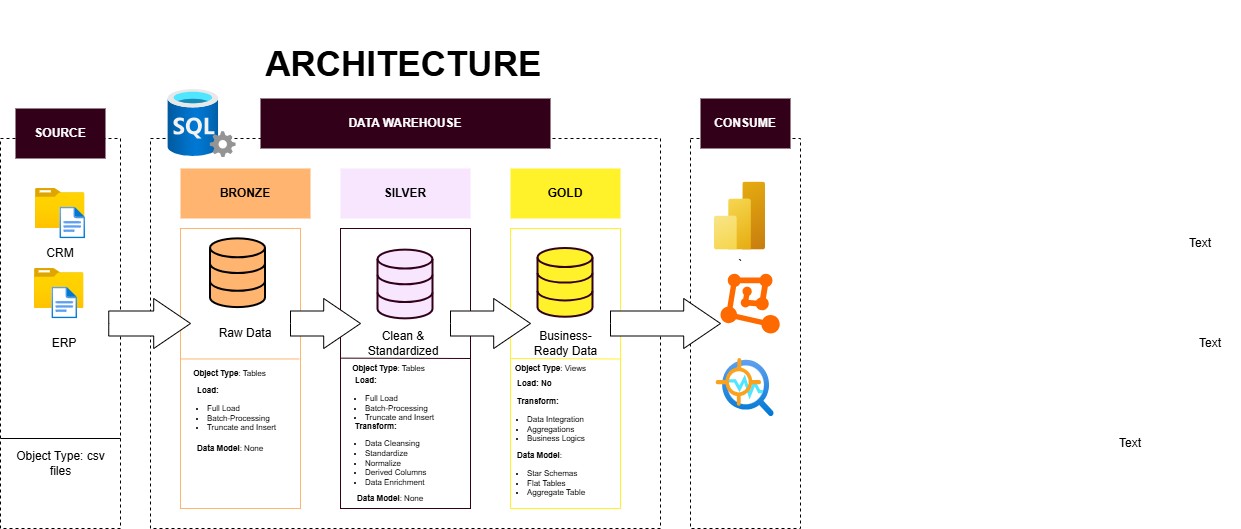

The diagram above was exported from draw.io. Its source (the exported page's mxGraphModel, read from the mxfile embedded in the PNG):
<mxGraphModel dx="4442" dy="634" grid="1" gridSize="10" guides="1" tooltips="1" connect="1" arrows="1" fold="1" page="1" pageScale="1" pageWidth="850" pageHeight="1100" background="#ffffff" math="0" shadow="0">
  <root>
    <mxCell id="0" />
    <mxCell id="1" parent="0" />
    <mxCell id="eAaegn9Giyrgz1fof6y9-1" parent="1" style="text;html=1;whiteSpace=wrap;strokeColor=light-dark(default, #231a1a);fillColor=none;align=center;verticalAlign=middle;rounded=0;fontStyle=1;fontSize=35;fontColor=#000000;" value="&lt;div&gt;&lt;br&gt;&lt;/div&gt;&amp;nbsp;ARCHITECTURE&lt;div&gt;&lt;br&gt;&lt;/div&gt;" vertex="1">
      <mxGeometry height="30" width="630" x="-3266" y="180" as="geometry" />
    </mxCell>
    <mxCell id="eAaegn9Giyrgz1fof6y9-2" parent="1" style="rounded=0;whiteSpace=wrap;html=1;fillColor=none;strokeColor=light-dark(#000000,#231A1A);dashed=1;" value="" vertex="1">
      <mxGeometry height="390" width="120" x="-3350" y="270" as="geometry" />
    </mxCell>
    <mxCell id="eAaegn9Giyrgz1fof6y9-3" parent="1" style="rounded=0;whiteSpace=wrap;html=1;fontStyle=1;strokeColor=light-dark(default, #231a1a);fillColor=#33001A;fontColor=#FFFFFF;" value="SOURCE" vertex="1">
      <mxGeometry height="50" width="90" x="-3335" y="240" as="geometry" />
    </mxCell>
    <mxCell id="eAaegn9Giyrgz1fof6y9-4" parent="1" style="rounded=0;whiteSpace=wrap;html=1;fillColor=none;strokeColor=light-dark(#000000,#231A1A);dashed=1;" value="" vertex="1">
      <mxGeometry height="390" width="510" x="-3200" y="270" as="geometry" />
    </mxCell>
    <mxCell id="eAaegn9Giyrgz1fof6y9-5" parent="1" style="rounded=0;whiteSpace=wrap;html=1;fontStyle=1;strokeColor=light-dark(default, #231a1a);fillColor=#33001A;fontColor=#FFFFFF;" value="DATA WAREHOUSE" vertex="1">
      <mxGeometry height="50" width="290" x="-3090" y="230" as="geometry" />
    </mxCell>
    <mxCell id="eAaegn9Giyrgz1fof6y9-6" parent="1" style="rounded=0;whiteSpace=wrap;html=1;fillColor=none;strokeColor=light-dark(#000000,#231A1A);dashed=1;" value="" vertex="1">
      <mxGeometry height="390" width="110" x="-2660" y="270" as="geometry" />
    </mxCell>
    <mxCell id="eAaegn9Giyrgz1fof6y9-7" parent="1" style="rounded=0;whiteSpace=wrap;html=1;fontStyle=1;strokeColor=light-dark(default, #231a1a);fillColor=#33001A;fontColor=#FFFFFF;" value="CONSUME" vertex="1">
      <mxGeometry height="50" width="90" x="-2650" y="230" as="geometry" />
    </mxCell>
    <mxCell id="eAaegn9Giyrgz1fof6y9-8" parent="1" style="rounded=0;whiteSpace=wrap;html=1;fillColor=none;strokeColor=#FFB570;" value="" vertex="1">
      <mxGeometry height="280" width="120" x="-3170" y="360" as="geometry" />
    </mxCell>
    <mxCell id="eAaegn9Giyrgz1fof6y9-9" parent="1" style="rounded=0;whiteSpace=wrap;html=1;fontStyle=1;fillColor=#FFB570;strokeColor=light-dark(default, #231a1a);" value="BRONZE" vertex="1">
      <mxGeometry height="50" width="130" x="-3170" y="300" as="geometry" />
    </mxCell>
    <mxCell id="eAaegn9Giyrgz1fof6y9-14" parent="1" style="rounded=0;whiteSpace=wrap;html=1;fillColor=none;strokeColor=light-dark(#33001A,#F8E6FF);" value="" vertex="1">
      <mxGeometry height="280" width="130" x="-3010" y="360" as="geometry" />
    </mxCell>
    <mxCell id="eAaegn9Giyrgz1fof6y9-13" parent="1" style="rounded=0;whiteSpace=wrap;html=1;fontStyle=1;fillColor=#F8E6FF;strokeColor=light-dark(default, #231a1a);" value="&lt;font style=&quot;color: rgb(0, 0, 0);&quot;&gt;SILVER&lt;/font&gt;" vertex="1">
      <mxGeometry height="50" width="130" x="-3010" y="300" as="geometry" />
    </mxCell>
    <mxCell id="eAaegn9Giyrgz1fof6y9-16" parent="1" style="rounded=0;whiteSpace=wrap;html=1;fillColor=none;strokeColor=light-dark(#FFF22A,#231A1A);" value="" vertex="1">
      <mxGeometry height="280" width="110" x="-2840" y="360" as="geometry" />
    </mxCell>
    <mxCell id="eAaegn9Giyrgz1fof6y9-15" parent="1" style="rounded=0;whiteSpace=wrap;html=1;fontStyle=1;fillColor=#FFF22A;strokeColor=light-dark(default, #231a1a);" value="&lt;font color=&quot;#000000&quot;&gt;GOLD&lt;/font&gt;" vertex="1">
      <mxGeometry height="50" width="110" x="-2840" y="300" as="geometry" />
    </mxCell>
    <mxCell id="eAaegn9Giyrgz1fof6y9-17" parent="1" style="text;html=1;whiteSpace=wrap;strokeColor=none;fillColor=none;align=center;verticalAlign=middle;rounded=0;" value="Text" vertex="1">
      <mxGeometry height="30" width="60" x="-2180" y="360" as="geometry" />
    </mxCell>
    <mxCell id="eAaegn9Giyrgz1fof6y9-18" parent="1" style="text;html=1;whiteSpace=wrap;strokeColor=none;fillColor=none;align=center;verticalAlign=middle;rounded=0;" value="Text" vertex="1">
      <mxGeometry height="30" width="60" x="-2250" y="560" as="geometry" />
    </mxCell>
    <mxCell id="eAaegn9Giyrgz1fof6y9-19" parent="1" style="text;html=1;whiteSpace=wrap;strokeColor=none;fillColor=none;align=center;verticalAlign=middle;rounded=0;" value="Text" vertex="1">
      <mxGeometry height="30" width="60" x="-2170" y="460" as="geometry" />
    </mxCell>
    <mxCell id="eAaegn9Giyrgz1fof6y9-22" connectable="0" parent="1" style="group" value="" vertex="1">
      <mxGeometry height="50.36" width="70" x="-3315" y="320" as="geometry" />
    </mxCell>
    <mxCell id="eAaegn9Giyrgz1fof6y9-20" parent="eAaegn9Giyrgz1fof6y9-22" style="image;aspect=fixed;html=1;points=[];align=center;fontSize=12;image=img/lib/azure2/general/Folder_Blank.svg;" value="" vertex="1">
      <mxGeometry height="40.08186469584991" width="49.38658328595792" as="geometry" />
    </mxCell>
    <mxCell id="eAaegn9Giyrgz1fof6y9-21" parent="eAaegn9Giyrgz1fof6y9-22" style="image;aspect=fixed;html=1;points=[];align=center;fontSize=12;image=img/lib/azure2/general/File.svg;" value="" vertex="1">
      <mxGeometry height="31.75056281978396" width="25.766913018760654" x="24.347826086956523" y="18.609437180216027" as="geometry" />
    </mxCell>
    <mxCell id="eAaegn9Giyrgz1fof6y9-23" parent="1" style="text;html=1;whiteSpace=wrap;strokeColor=none;fillColor=none;align=center;verticalAlign=middle;rounded=0;fontColor=#000000;" value="CRM" vertex="1">
      <mxGeometry height="30" width="60" x="-3320" y="370.36" as="geometry" />
    </mxCell>
    <mxCell id="eAaegn9Giyrgz1fof6y9-24" connectable="0" parent="1" style="group" value="" vertex="1">
      <mxGeometry height="50.36" width="50" x="-3316" y="400" as="geometry" />
    </mxCell>
    <mxCell id="eAaegn9Giyrgz1fof6y9-25" parent="eAaegn9Giyrgz1fof6y9-24" style="image;aspect=fixed;html=1;points=[];align=center;fontSize=12;image=img/lib/azure2/general/Folder_Blank.svg;" value="" vertex="1">
      <mxGeometry height="40.08186469584991" width="49.38658328595792" as="geometry" />
    </mxCell>
    <mxCell id="eAaegn9Giyrgz1fof6y9-26" parent="eAaegn9Giyrgz1fof6y9-24" style="image;aspect=fixed;html=1;points=[];align=center;fontSize=12;image=img/lib/azure2/general/File.svg;" value="" vertex="1">
      <mxGeometry height="31.75056281978396" width="25.766913018760654" x="17.391304347826086" y="18.609437180216027" as="geometry" />
    </mxCell>
    <mxCell id="eAaegn9Giyrgz1fof6y9-27" parent="1" style="text;html=1;whiteSpace=wrap;strokeColor=none;fillColor=none;align=center;verticalAlign=middle;rounded=0;fontColor=#000000;" value="ERP" vertex="1">
      <mxGeometry height="30" width="60" x="-3316" y="460" as="geometry" />
    </mxCell>
    <mxCell id="eAaegn9Giyrgz1fof6y9-29" edge="1" parent="1" style="endArrow=none;html=1;rounded=0;" target="eAaegn9Giyrgz1fof6y9-2" value="">
      <mxGeometry height="50" relative="1" width="50" as="geometry">
        <Array as="points">
          <mxPoint x="-3230" y="570" />
        </Array>
        <mxPoint x="-3350" y="570" as="sourcePoint" />
        <mxPoint x="-3300" y="520" as="targetPoint" />
      </mxGeometry>
    </mxCell>
    <mxCell id="eAaegn9Giyrgz1fof6y9-30" parent="1" style="text;html=1;whiteSpace=wrap;strokeColor=none;fillColor=none;align=center;verticalAlign=middle;rounded=0;" value="Object Type: csv files" vertex="1">
      <mxGeometry height="30" width="96.5" x="-3338.25" y="580" as="geometry" />
    </mxCell>
    <mxCell id="eAaegn9Giyrgz1fof6y9-32" parent="1" style="html=1;verticalLabelPosition=bottom;align=center;labelBackgroundColor=#ffffff;verticalAlign=top;strokeWidth=2;strokeColor=default;shadow=0;dashed=0;shape=mxgraph.ios7.icons.data;fillColor=#FFB570;" value="" vertex="1">
      <mxGeometry height="68.74" width="55" x="-3140" y="370.36" as="geometry" />
    </mxCell>
    <mxCell id="eAaegn9Giyrgz1fof6y9-33" parent="1" style="html=1;verticalLabelPosition=bottom;align=center;labelBackgroundColor=#ffffff;verticalAlign=top;strokeWidth=2;strokeColor=#33001A;shadow=0;dashed=0;shape=mxgraph.ios7.icons.data;fillColor=#F8E6FF;" value="" vertex="1">
      <mxGeometry height="68.74" width="55" x="-2972.5" y="381.62" as="geometry" />
    </mxCell>
    <mxCell id="eAaegn9Giyrgz1fof6y9-34" parent="1" style="html=1;verticalLabelPosition=bottom;align=center;labelBackgroundColor=#ffffff;verticalAlign=top;strokeWidth=2;strokeColor=#33001A;shadow=0;dashed=0;shape=mxgraph.ios7.icons.data;fillColor=#FFF22A;" value="" vertex="1">
      <mxGeometry height="68.74" width="55" x="-2812.5" y="380" as="geometry" />
    </mxCell>
    <mxCell id="eAaegn9Giyrgz1fof6y9-36" parent="1" style="html=1;shadow=0;dashed=0;align=center;verticalAlign=middle;shape=mxgraph.arrows2.arrow;dy=0.5;dx=36.8;notch=0;" value="" vertex="1">
      <mxGeometry height="50" width="70" x="-3060" y="430" as="geometry" />
    </mxCell>
    <mxCell id="eAaegn9Giyrgz1fof6y9-37" parent="1" style="html=1;shadow=0;dashed=0;align=center;verticalAlign=middle;shape=mxgraph.arrows2.arrow;dy=0.5;dx=36.8;notch=0;" value="" vertex="1">
      <mxGeometry height="50" width="80" x="-2900" y="430" as="geometry" />
    </mxCell>
    <mxCell id="eAaegn9Giyrgz1fof6y9-38" parent="1" style="html=1;shadow=0;dashed=0;align=center;verticalAlign=middle;shape=mxgraph.arrows2.arrow;dy=0.5;dx=36.8;notch=0;" value="" vertex="1">
      <mxGeometry height="50" width="81.75" x="-3241.75" y="430" as="geometry" />
    </mxCell>
    <mxCell id="eAaegn9Giyrgz1fof6y9-40" parent="1" style="html=1;shadow=0;dashed=0;align=center;verticalAlign=middle;shape=mxgraph.arrows2.arrow;dy=0.5;dx=36.8;notch=0;" value="" vertex="1">
      <mxGeometry height="50" width="110" x="-2740" y="430" as="geometry" />
    </mxCell>
    <mxCell id="eAaegn9Giyrgz1fof6y9-41" parent="1" style="text;html=1;whiteSpace=wrap;strokeColor=none;fillColor=none;align=center;verticalAlign=middle;rounded=0;" value="Raw Data" vertex="1">
      <mxGeometry height="30" width="60" x="-3135" y="450.36" as="geometry" />
    </mxCell>
    <mxCell id="eAaegn9Giyrgz1fof6y9-42" parent="1" style="text;html=1;whiteSpace=wrap;strokeColor=none;fillColor=none;align=center;verticalAlign=middle;rounded=0;" value="Clean &amp;amp; Standardized" vertex="1">
      <mxGeometry height="20" width="60" x="-2977.5" y="465" as="geometry" />
    </mxCell>
    <mxCell id="eAaegn9Giyrgz1fof6y9-43" parent="1" style="text;html=1;whiteSpace=wrap;strokeColor=none;fillColor=none;align=center;verticalAlign=middle;rounded=0;" value="Business-Ready Data" vertex="1">
      <mxGeometry height="30" width="72.5" x="-2821.25" y="460" as="geometry" />
    </mxCell>
    <mxCell id="eAaegn9Giyrgz1fof6y9-45" parent="1" style="text;html=1;whiteSpace=wrap;strokeColor=none;fillColor=none;align=center;verticalAlign=middle;rounded=0;fontSize=8;" value="&lt;b&gt;Object Type&lt;/b&gt;: Tables" vertex="1">
      <mxGeometry height="30" width="123.25" x="-3182.3800000000006" y="490" as="geometry" />
    </mxCell>
    <mxCell id="eAaegn9Giyrgz1fof6y9-46" edge="1" parent="1" source="eAaegn9Giyrgz1fof6y9-8" style="endArrow=none;html=1;rounded=0;strokeColor=#FFB570;exitX=0;exitY=0.466;exitDx=0;exitDy=0;exitPerimeter=0;entryX=0.992;entryY=0.466;entryDx=0;entryDy=0;entryPerimeter=0;" target="eAaegn9Giyrgz1fof6y9-8" value="">
      <mxGeometry height="50" relative="1" width="50" as="geometry">
        <Array as="points" />
        <mxPoint x="-3160" y="491" as="sourcePoint" />
        <mxPoint x="-3060" y="491" as="targetPoint" />
      </mxGeometry>
    </mxCell>
    <mxCell id="eAaegn9Giyrgz1fof6y9-50" edge="1" parent="1" source="eAaegn9Giyrgz1fof6y9-14" style="endArrow=none;html=1;rounded=0;strokeColor=#33001A;exitX=0.005;exitY=0.463;exitDx=0;exitDy=0;exitPerimeter=0;" value="">
      <mxGeometry height="50" relative="1" width="50" as="geometry">
        <Array as="points" />
        <mxPoint x="-3000" y="490" as="sourcePoint" />
        <mxPoint x="-2880" y="490" as="targetPoint" />
      </mxGeometry>
    </mxCell>
    <mxCell id="eAaegn9Giyrgz1fof6y9-51" edge="1" parent="1" style="endArrow=none;html=1;rounded=0;strokeColor=#FFF22A;" value="">
      <mxGeometry height="50" relative="1" width="50" as="geometry">
        <Array as="points" />
        <mxPoint x="-2840" y="490" as="sourcePoint" />
        <mxPoint x="-2730" y="490.5" as="targetPoint" />
      </mxGeometry>
    </mxCell>
    <mxCell id="eAaegn9Giyrgz1fof6y9-52" parent="1" style="text;html=1;whiteSpace=wrap;strokeColor=none;fillColor=none;align=left;verticalAlign=middle;rounded=0;fontSize=8;" value="&lt;b&gt;Load:&lt;/b&gt;&lt;div&gt;&lt;ul style=&quot;padding-left: 10px;&quot;&gt;&lt;li&gt;Full Load&lt;/li&gt;&lt;li&gt;Batch-Processing&lt;/li&gt;&lt;li&gt;Truncate and Insert&lt;/li&gt;&lt;/ul&gt;&lt;/div&gt;" vertex="1">
      <mxGeometry height="70" width="104.99" x="-3154.99" y="510" as="geometry" />
    </mxCell>
    <mxCell id="eAaegn9Giyrgz1fof6y9-54" parent="1" style="text;html=1;whiteSpace=wrap;strokeColor=none;fillColor=none;align=left;verticalAlign=middle;rounded=0;fontSize=8;" value="&lt;b style=&quot;background-color: transparent; color: light-dark(rgb(0, 0, 0), rgb(255, 255, 255));&quot;&gt;Data Model&lt;/b&gt;&lt;span style=&quot;background-color: transparent; color: light-dark(rgb(0, 0, 0), rgb(255, 255, 255));&quot;&gt;: None&lt;/span&gt;" vertex="1">
      <mxGeometry height="40" width="100" x="-3155" y="560" as="geometry" />
    </mxCell>
    <mxCell id="eAaegn9Giyrgz1fof6y9-55" parent="1" style="text;html=1;whiteSpace=wrap;strokeColor=none;fillColor=none;align=center;verticalAlign=middle;rounded=0;fontSize=8;" value="&lt;b&gt;Object Type&lt;/b&gt;: Tables" vertex="1">
      <mxGeometry height="30" width="123.25" x="-3023.2500000000005" y="485" as="geometry" />
    </mxCell>
    <mxCell id="eAaegn9Giyrgz1fof6y9-56" parent="1" style="text;html=1;whiteSpace=wrap;strokeColor=none;fillColor=none;align=left;verticalAlign=middle;rounded=0;fontSize=8;" value="&lt;b&gt;Load:&lt;/b&gt;&lt;div&gt;&lt;ul style=&quot;padding-left: 10px;&quot;&gt;&lt;li&gt;Full Load&lt;/li&gt;&lt;li&gt;Batch-Processing&lt;/li&gt;&lt;li&gt;Truncate and Insert&lt;/li&gt;&lt;/ul&gt;&lt;/div&gt;" vertex="1">
      <mxGeometry height="70" width="104.99" x="-2997.5" y="500" as="geometry" />
    </mxCell>
    <mxCell id="eAaegn9Giyrgz1fof6y9-57" parent="1" style="text;html=1;whiteSpace=wrap;strokeColor=none;fillColor=none;align=left;verticalAlign=middle;rounded=0;fontSize=8;" value="&lt;b style=&quot;background-color: transparent; color: light-dark(rgb(0, 0, 0), rgb(255, 255, 255));&quot;&gt;Data Model&lt;/b&gt;&lt;span style=&quot;background-color: transparent; color: light-dark(rgb(0, 0, 0), rgb(255, 255, 255));&quot;&gt;: None&lt;/span&gt;" vertex="1">
      <mxGeometry height="40" width="100" x="-2995.0000000000005" y="610" as="geometry" />
    </mxCell>
    <mxCell id="eAaegn9Giyrgz1fof6y9-58" parent="1" style="text;html=1;whiteSpace=wrap;strokeColor=none;fillColor=none;align=left;verticalAlign=middle;rounded=0;fontSize=8;" value="&lt;div&gt;&lt;b&gt;Transform:&lt;/b&gt;&lt;/div&gt;&lt;div&gt;&lt;ul style=&quot;padding-left: 10px;&quot;&gt;&lt;li&gt;Data Cleansing&lt;/li&gt;&lt;li&gt;Standardize&lt;/li&gt;&lt;li&gt;Normalize&lt;/li&gt;&lt;li&gt;Derived Columns&lt;/li&gt;&lt;li&gt;Data Enrichment&lt;/li&gt;&lt;/ul&gt;&lt;/div&gt;" vertex="1">
      <mxGeometry height="60" width="104.99" x="-2997.5" y="560" as="geometry" />
    </mxCell>
    <mxCell id="eAaegn9Giyrgz1fof6y9-60" parent="1" style="text;html=1;whiteSpace=wrap;strokeColor=none;fillColor=none;align=center;verticalAlign=middle;rounded=0;fontSize=8;" value="&lt;b&gt;Object Type&lt;/b&gt;: Views" vertex="1">
      <mxGeometry height="30" width="123.25" x="-2860.7400000000007" y="485" as="geometry" />
    </mxCell>
    <mxCell id="eAaegn9Giyrgz1fof6y9-61" parent="1" style="text;html=1;whiteSpace=wrap;strokeColor=none;fillColor=none;align=left;verticalAlign=middle;rounded=0;fontSize=8;" value="&lt;b&gt;Load: No&lt;/b&gt;" vertex="1">
      <mxGeometry height="30" width="70" x="-2834.99" y="500" as="geometry" />
    </mxCell>
    <mxCell id="eAaegn9Giyrgz1fof6y9-62" parent="1" style="text;html=1;whiteSpace=wrap;strokeColor=none;fillColor=none;align=left;verticalAlign=middle;rounded=0;fontSize=8;" value="&lt;b style=&quot;background-color: transparent; color: light-dark(rgb(0, 0, 0), rgb(255, 255, 255));&quot;&gt;Data Model&lt;/b&gt;&lt;span style=&quot;background-color: transparent; color: light-dark(rgb(0, 0, 0), rgb(255, 255, 255));&quot;&gt;:&amp;nbsp;&lt;/span&gt;&lt;div&gt;&lt;ul style=&quot;padding-left: 10px;&quot;&gt;&lt;li&gt;&lt;span style=&quot;background-color: transparent; color: light-dark(rgb(0, 0, 0), rgb(255, 255, 255));&quot;&gt;Star Schemas&lt;/span&gt;&lt;/li&gt;&lt;li&gt;&lt;span style=&quot;background-color: transparent; color: light-dark(rgb(0, 0, 0), rgb(255, 255, 255));&quot;&gt;Flat Tables&lt;/span&gt;&lt;/li&gt;&lt;li&gt;&lt;span style=&quot;background-color: transparent; color: light-dark(rgb(0, 0, 0), rgb(255, 255, 255));&quot;&gt;Aggregate Table&lt;/span&gt;&lt;/li&gt;&lt;/ul&gt;&lt;/div&gt;" vertex="1">
      <mxGeometry height="40" width="100" x="-2834.9900000000007" y="590" as="geometry" />
    </mxCell>
    <mxCell id="eAaegn9Giyrgz1fof6y9-63" parent="1" style="text;html=1;whiteSpace=wrap;strokeColor=none;fillColor=none;align=left;verticalAlign=middle;rounded=0;fontSize=8;" value="&lt;div&gt;&lt;b&gt;Transform:&lt;/b&gt;&lt;/div&gt;&lt;div&gt;&lt;ul style=&quot;padding-left: 10px;&quot;&gt;&lt;li&gt;Data Integration&lt;/li&gt;&lt;li&gt;Aggregations&lt;/li&gt;&lt;li&gt;Business Logics&lt;/li&gt;&lt;/ul&gt;&lt;/div&gt;" vertex="1">
      <mxGeometry height="52.5" width="104.99" x="-2834.9900000000002" y="530" as="geometry" />
    </mxCell>
    <mxCell id="eAaegn9Giyrgz1fof6y9-64" parent="1" style="image;aspect=fixed;html=1;points=[];align=center;fontSize=12;image=img/lib/azure2/analytics/Power_BI_Embedded.svg;" value="`" vertex="1">
      <mxGeometry height="68" width="51" x="-2636" y="313.62" as="geometry" />
    </mxCell>
    <mxCell id="eAaegn9Giyrgz1fof6y9-65" parent="1" style="points=[];aspect=fixed;html=1;align=center;shadow=0;dashed=0;fillColor=#FF6A00;strokeColor=none;shape=mxgraph.alibaba_cloud.machine_learning;" value="" vertex="1">
      <mxGeometry height="59.64" width="59.28" x="-2630" y="405.36" as="geometry" />
    </mxCell>
    <mxCell id="eAaegn9Giyrgz1fof6y9-66" parent="1" style="image;aspect=fixed;html=1;points=[];align=center;fontSize=12;image=img/lib/azure2/ai_machine_learning/Anomaly_Detector.svg;" value="" vertex="1">
      <mxGeometry height="58" width="58" x="-2634.36" y="490" as="geometry" />
    </mxCell>
    <mxCell id="eAaegn9Giyrgz1fof6y9-67" parent="1" style="image;aspect=fixed;html=1;points=[];align=center;fontSize=12;image=img/lib/azure2/databases/SQL_Server.svg;" value="" vertex="1">
      <mxGeometry height="68" width="68" x="-3182.38" y="221" as="geometry" />
    </mxCell>
  </root>
</mxGraphModel>